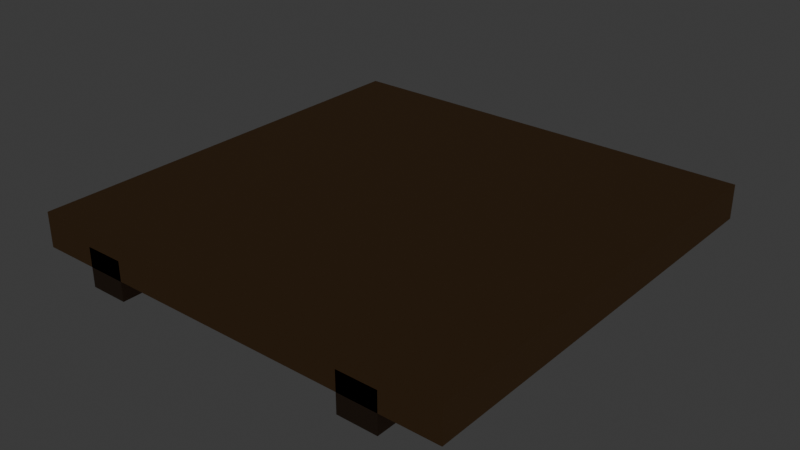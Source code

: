 # Source: source.blend  (saved by Blender 5.2.44; exported with 4.5.12 LTS)
import bpy
from mathutils import Matrix  # noqa: F401  (used for matrix-valued properties, if any)

bpy.ops.wm.read_factory_settings(use_empty=True)
scene = bpy.context.scene
scene.name = 'Scene'

# ---- collections
col_collection = bpy.data.collections.new('Collection'); scene.collection.children.link(col_collection)
col_terrain_grass_flat = bpy.data.collections.new('terrain-grass-flat'); scene.collection.children.link(col_terrain_grass_flat)
col_terrain_grass_block = bpy.data.collections.new('terrain-grass-block'); scene.collection.children.link(col_terrain_grass_block)
col_terrain_grass_edge = bpy.data.collections.new('terrain-grass-edge'); scene.collection.children.link(col_terrain_grass_edge)
col_terrain_grass_outer_corner = bpy.data.collections.new('terrain-grass-outer-corner'); scene.collection.children.link(col_terrain_grass_outer_corner)
col_terrain_grass_inner_corner = bpy.data.collections.new('terrain-grass-inner-corner'); scene.collection.children.link(col_terrain_grass_inner_corner)
col_terrain_grass_slope = bpy.data.collections.new('terrain-grass-slope'); scene.collection.children.link(col_terrain_grass_slope)
col_terrain_grass_stairs = bpy.data.collections.new('terrain-grass-stairs'); scene.collection.children.link(col_terrain_grass_stairs)
col_terrain_grass_pillar = bpy.data.collections.new('terrain-grass-pillar'); scene.collection.children.link(col_terrain_grass_pillar)
col_terrain_soil_flat = bpy.data.collections.new('terrain-soil-flat'); scene.collection.children.link(col_terrain_soil_flat)
col_terrain_soil_block = bpy.data.collections.new('terrain-soil-block'); scene.collection.children.link(col_terrain_soil_block)
col_terrain_soil_edge = bpy.data.collections.new('terrain-soil-edge'); scene.collection.children.link(col_terrain_soil_edge)
col_terrain_soil_outer_corner = bpy.data.collections.new('terrain-soil-outer-corner'); scene.collection.children.link(col_terrain_soil_outer_corner)
col_terrain_soil_inner_corner = bpy.data.collections.new('terrain-soil-inner-corner'); scene.collection.children.link(col_terrain_soil_inner_corner)
col_terrain_soil_slope = bpy.data.collections.new('terrain-soil-slope'); scene.collection.children.link(col_terrain_soil_slope)
col_terrain_soil_stairs = bpy.data.collections.new('terrain-soil-stairs'); scene.collection.children.link(col_terrain_soil_stairs)
col_terrain_soil_pillar = bpy.data.collections.new('terrain-soil-pillar'); scene.collection.children.link(col_terrain_soil_pillar)
col_terrain_sand_flat = bpy.data.collections.new('terrain-sand-flat'); scene.collection.children.link(col_terrain_sand_flat)
col_terrain_sand_block = bpy.data.collections.new('terrain-sand-block'); scene.collection.children.link(col_terrain_sand_block)
col_terrain_sand_edge = bpy.data.collections.new('terrain-sand-edge'); scene.collection.children.link(col_terrain_sand_edge)
col_terrain_sand_outer_corner = bpy.data.collections.new('terrain-sand-outer-corner'); scene.collection.children.link(col_terrain_sand_outer_corner)
col_terrain_sand_inner_corner = bpy.data.collections.new('terrain-sand-inner-corner'); scene.collection.children.link(col_terrain_sand_inner_corner)
col_terrain_sand_slope = bpy.data.collections.new('terrain-sand-slope'); scene.collection.children.link(col_terrain_sand_slope)
col_terrain_sand_stairs = bpy.data.collections.new('terrain-sand-stairs'); scene.collection.children.link(col_terrain_sand_stairs)
col_terrain_sand_pillar = bpy.data.collections.new('terrain-sand-pillar'); scene.collection.children.link(col_terrain_sand_pillar)
col_terrain_rock_flat = bpy.data.collections.new('terrain-rock-flat'); scene.collection.children.link(col_terrain_rock_flat)
col_terrain_rock_block = bpy.data.collections.new('terrain-rock-block'); scene.collection.children.link(col_terrain_rock_block)
col_terrain_rock_edge = bpy.data.collections.new('terrain-rock-edge'); scene.collection.children.link(col_terrain_rock_edge)
col_terrain_rock_outer_corner = bpy.data.collections.new('terrain-rock-outer-corner'); scene.collection.children.link(col_terrain_rock_outer_corner)
col_terrain_rock_inner_corner = bpy.data.collections.new('terrain-rock-inner-corner'); scene.collection.children.link(col_terrain_rock_inner_corner)
col_terrain_rock_slope = bpy.data.collections.new('terrain-rock-slope'); scene.collection.children.link(col_terrain_rock_slope)
col_terrain_rock_stairs = bpy.data.collections.new('terrain-rock-stairs'); scene.collection.children.link(col_terrain_rock_stairs)
col_terrain_rock_pillar = bpy.data.collections.new('terrain-rock-pillar'); scene.collection.children.link(col_terrain_rock_pillar)
col_terrain_snow_flat = bpy.data.collections.new('terrain-snow-flat'); scene.collection.children.link(col_terrain_snow_flat)
col_terrain_snow_block = bpy.data.collections.new('terrain-snow-block'); scene.collection.children.link(col_terrain_snow_block)
col_terrain_snow_edge = bpy.data.collections.new('terrain-snow-edge'); scene.collection.children.link(col_terrain_snow_edge)
col_terrain_snow_outer_corner = bpy.data.collections.new('terrain-snow-outer-corner'); scene.collection.children.link(col_terrain_snow_outer_corner)
col_terrain_snow_inner_corner = bpy.data.collections.new('terrain-snow-inner-corner'); scene.collection.children.link(col_terrain_snow_inner_corner)
col_terrain_snow_slope = bpy.data.collections.new('terrain-snow-slope'); scene.collection.children.link(col_terrain_snow_slope)
col_terrain_snow_stairs = bpy.data.collections.new('terrain-snow-stairs'); scene.collection.children.link(col_terrain_snow_stairs)
col_terrain_snow_pillar = bpy.data.collections.new('terrain-snow-pillar'); scene.collection.children.link(col_terrain_snow_pillar)
col_terrain_metal_flat = bpy.data.collections.new('terrain-metal-flat'); scene.collection.children.link(col_terrain_metal_flat)
col_terrain_metal_block = bpy.data.collections.new('terrain-metal-block'); scene.collection.children.link(col_terrain_metal_block)
col_terrain_metal_edge = bpy.data.collections.new('terrain-metal-edge'); scene.collection.children.link(col_terrain_metal_edge)
col_terrain_metal_outer_corner = bpy.data.collections.new('terrain-metal-outer-corner'); scene.collection.children.link(col_terrain_metal_outer_corner)
col_terrain_metal_inner_corner = bpy.data.collections.new('terrain-metal-inner-corner'); scene.collection.children.link(col_terrain_metal_inner_corner)
col_terrain_metal_slope = bpy.data.collections.new('terrain-metal-slope'); scene.collection.children.link(col_terrain_metal_slope)
col_terrain_metal_stairs = bpy.data.collections.new('terrain-metal-stairs'); scene.collection.children.link(col_terrain_metal_stairs)
col_terrain_metal_pillar = bpy.data.collections.new('terrain-metal-pillar'); scene.collection.children.link(col_terrain_metal_pillar)
col_terrain_water_deep = bpy.data.collections.new('terrain-water-deep'); scene.collection.children.link(col_terrain_water_deep)
col_terrain_water_shallow = bpy.data.collections.new('terrain-water-shallow'); scene.collection.children.link(col_terrain_water_shallow)
col_terrain_water_shore = bpy.data.collections.new('terrain-water-shore'); scene.collection.children.link(col_terrain_water_shore)
col_terrain_water_corner = bpy.data.collections.new('terrain-water-corner'); scene.collection.children.link(col_terrain_water_corner)
col_terrain_water_inlet = bpy.data.collections.new('terrain-water-inlet'); scene.collection.children.link(col_terrain_water_inlet)
col_terrain_river_straight = bpy.data.collections.new('terrain-river-straight'); scene.collection.children.link(col_terrain_river_straight)
col_terrain_river_bend = bpy.data.collections.new('terrain-river-bend'); scene.collection.children.link(col_terrain_river_bend)
col_terrain_river_fork = bpy.data.collections.new('terrain-river-fork'); scene.collection.children.link(col_terrain_river_fork)
col_terrain_canal_straight = bpy.data.collections.new('terrain-canal-straight'); scene.collection.children.link(col_terrain_canal_straight)
col_terrain_canal_lock = bpy.data.collections.new('terrain-canal-lock'); scene.collection.children.link(col_terrain_canal_lock)
col_terrain_waterfall = bpy.data.collections.new('terrain-waterfall'); scene.collection.children.link(col_terrain_waterfall)
col_terrain_lava_flat = bpy.data.collections.new('terrain-lava-flat'); scene.collection.children.link(col_terrain_lava_flat)
col_terrain_lava_edge = bpy.data.collections.new('terrain-lava-edge'); scene.collection.children.link(col_terrain_lava_edge)
col_terrain_path_straight = bpy.data.collections.new('terrain-path-straight'); scene.collection.children.link(col_terrain_path_straight)
col_terrain_path_corner = bpy.data.collections.new('terrain-path-corner'); scene.collection.children.link(col_terrain_path_corner)
col_terrain_path_t_junction = bpy.data.collections.new('terrain-path-t-junction'); scene.collection.children.link(col_terrain_path_t_junction)
col_terrain_path_cross = bpy.data.collections.new('terrain-path-cross'); scene.collection.children.link(col_terrain_path_cross)
col_terrain_path_end = bpy.data.collections.new('terrain-path-end'); scene.collection.children.link(col_terrain_path_end)
col_terrain_road_straight = bpy.data.collections.new('terrain-road-straight'); scene.collection.children.link(col_terrain_road_straight)
col_terrain_road_corner = bpy.data.collections.new('terrain-road-corner'); scene.collection.children.link(col_terrain_road_corner)
col_terrain_road_t_junction = bpy.data.collections.new('terrain-road-t-junction'); scene.collection.children.link(col_terrain_road_t_junction)
col_terrain_road_cross = bpy.data.collections.new('terrain-road-cross'); scene.collection.children.link(col_terrain_road_cross)
col_terrain_road_end = bpy.data.collections.new('terrain-road-end'); scene.collection.children.link(col_terrain_road_end)
col_terrain_cobble_straight = bpy.data.collections.new('terrain-cobble-straight'); scene.collection.children.link(col_terrain_cobble_straight)
col_terrain_cobble_corner = bpy.data.collections.new('terrain-cobble-corner'); scene.collection.children.link(col_terrain_cobble_corner)
col_terrain_cobble_t_junction = bpy.data.collections.new('terrain-cobble-t-junction'); scene.collection.children.link(col_terrain_cobble_t_junction)
col_terrain_cobble_cross = bpy.data.collections.new('terrain-cobble-cross'); scene.collection.children.link(col_terrain_cobble_cross)
col_terrain_cobble_end = bpy.data.collections.new('terrain-cobble-end'); scene.collection.children.link(col_terrain_cobble_end)
col_terrain_bridge_wood = bpy.data.collections.new('terrain-bridge-wood'); scene.collection.children.link(col_terrain_bridge_wood)
col_terrain_bridge_stone = bpy.data.collections.new('terrain-bridge-stone'); scene.collection.children.link(col_terrain_bridge_stone)
col_terrain_bridge_metal = bpy.data.collections.new('terrain-bridge-metal'); scene.collection.children.link(col_terrain_bridge_metal)
col_terrain_bridge_ramp = bpy.data.collections.new('terrain-bridge-ramp'); scene.collection.children.link(col_terrain_bridge_ramp)
col_architecture_village_floor = bpy.data.collections.new('architecture-village-floor'); scene.collection.children.link(col_architecture_village_floor)
col_architecture_village_ceiling = bpy.data.collections.new('architecture-village-ceiling'); scene.collection.children.link(col_architecture_village_ceiling)

# ---- materials (node trees are filled in below, after node groups)
mat_poly_surface = bpy.data.materials.new('poly.surface')
mat_poly_metal = bpy.data.materials.new('poly.metal')
mat_poly_glass = bpy.data.materials.new('poly.glass')
mat_poly_light = bpy.data.materials.new('poly.light')

# ---- material node trees
mat_poly_surface.use_nodes = True; mat_poly_surface.node_tree.nodes.clear()
_N = mat_poly_surface.node_tree.nodes; _L = mat_poly_surface.node_tree.links
n0 = _N.new('ShaderNodeBsdfPrincipled'); n0.name = 'Principled BSDF'; n0.location = (-200, 100)
n0.inputs[2].default_value = 0.8
n0.inputs[10].default_value = 0.005
n1 = _N.new('ShaderNodeOutputMaterial'); n1.name = 'Material Output'; n1.location = (200, 100)
n2 = _N.new('ShaderNodeVertexColor'); n2.name = 'Palette'; n2.location = (0, 0)
n2.layer_name = 'Color'
_L.new(n0.outputs[0], n1.inputs[0])
_L.new(n2.outputs[0], n0.inputs[0])
n1.is_active_output = True
mat_poly_metal.use_nodes = True; mat_poly_metal.node_tree.nodes.clear()
_N = mat_poly_metal.node_tree.nodes; _L = mat_poly_metal.node_tree.links
n0 = _N.new('ShaderNodeBsdfPrincipled'); n0.name = 'Principled BSDF'; n0.location = (-200, 100)
n0.inputs[1].default_value = 0.5
n0.inputs[2].default_value = 0.4
n0.inputs[10].default_value = 0.005
n1 = _N.new('ShaderNodeOutputMaterial'); n1.name = 'Material Output'; n1.location = (200, 100)
n2 = _N.new('ShaderNodeVertexColor'); n2.name = 'Palette'; n2.location = (0, 0)
n2.layer_name = 'Color'
_L.new(n0.outputs[0], n1.inputs[0])
_L.new(n2.outputs[0], n0.inputs[0])
n1.is_active_output = True
mat_poly_glass.use_nodes = True; mat_poly_glass.node_tree.nodes.clear()
_N = mat_poly_glass.node_tree.nodes; _L = mat_poly_glass.node_tree.links
n0 = _N.new('ShaderNodeBsdfPrincipled'); n0.name = 'Principled BSDF'; n0.location = (-200, 100)
n0.inputs[1].default_value = 0.25
n0.inputs[2].default_value = 0.22
n0.inputs[10].default_value = 0.005
n1 = _N.new('ShaderNodeOutputMaterial'); n1.name = 'Material Output'; n1.location = (200, 100)
n2 = _N.new('ShaderNodeVertexColor'); n2.name = 'Palette'; n2.location = (0, 0)
n2.layer_name = 'Color'
_L.new(n0.outputs[0], n1.inputs[0])
_L.new(n2.outputs[0], n0.inputs[0])
n1.is_active_output = True
mat_poly_light.use_nodes = True; mat_poly_light.node_tree.nodes.clear()
_N = mat_poly_light.node_tree.nodes; _L = mat_poly_light.node_tree.links
n0 = _N.new('ShaderNodeBsdfPrincipled'); n0.name = 'Principled BSDF'; n0.location = (-200, 100)
n0.inputs[10].default_value = 0.005
n0.inputs[28].default_value = 1.5
n1 = _N.new('ShaderNodeOutputMaterial'); n1.name = 'Material Output'; n1.location = (200, 100)
n2 = _N.new('ShaderNodeVertexColor'); n2.name = 'Palette'; n2.location = (0, 0)
n2.layer_name = 'Color'
_L.new(n0.outputs[0], n1.inputs[0])
_L.new(n2.outputs[0], n0.inputs[0])
_L.new(n2.outputs[0], n0.inputs[27])
n1.is_active_output = True

# ---- world
world_world = bpy.data.worlds.new('World'); scene.world = world_world
world_world.use_nodes = True; world_world.node_tree.nodes.clear()
_N = world_world.node_tree.nodes; _L = world_world.node_tree.links
n0 = _N.new('ShaderNodeOutputWorld'); n0.name = 'World Output'; n0.location = (200, 100)
n1 = _N.new('ShaderNodeBackground'); n1.name = 'Background'; n1.location = (-200, 100)
n1.inputs[0].default_value = (0.05088, 0.05088, 0.05088, 1.0)
_L.new(n1.outputs[0], n0.inputs[0])
n0.is_active_output = True
world_world.color = (0.05088, 0.05088, 0.05088)
world_world.sun_shadow_jitter_overblur = 0.0

# ---- meshes
me_architecture_village_ceiling__body = bpy.data.meshes.new('architecture-village-ceiling__body')
me_architecture_village_ceiling__body.from_pydata([(-1.0, 1.0, -0.16), (-1.0, -1.0, -0.16), (-1.0, 1.0, 0.0), (-1.0, -1.0, 0.0), (1.0, 1.0, -0.16), (1.0, -1.0, -0.16), (1.0, 1.0, 0.0), (1.0, -1.0, 0.0), (-0.74, 1.0, -0.25), (-0.74, -1.0, -0.25), (-0.74, 1.0, -0.07), (-0.74, -1.0, -0.07), (-0.56, 1.0, -0.25), (-0.56, -1.0, -0.25), (-0.56, 1.0, -0.07), (-0.56, -1.0, -0.07), (0.56, 1.0, -0.25), (0.56, -1.0, -0.25), (0.56, 1.0, -0.07), (0.56, -1.0, -0.07), (0.74, 1.0, -0.25), (0.74, -1.0, -0.25), (0.74, 1.0, -0.07), (0.74, -1.0, -0.07)], [], [(0, 1, 3, 2), (2, 3, 7, 6), (6, 7, 5, 4), (4, 5, 1, 0), (2, 6, 4, 0), (7, 3, 1, 5), (8, 9, 11, 10), (10, 11, 15, 14), (14, 15, 13, 12), (12, 13, 9, 8), (10, 14, 12, 8), (15, 11, 9, 13), (16, 17, 19, 18), (18, 19, 23, 22), (22, 23, 21, 20), (20, 21, 17, 16), (18, 22, 20, 16), (23, 19, 17, 21)])
_ca = me_architecture_village_ceiling__body.color_attributes.new('Color', 'FLOAT_COLOR', 'CORNER')
_ca.data.foreach_set('color', [0.4287, 0.2346, 0.09759, 1.0, 0.4287, 0.2346, 0.09759, 1.0, 0.4287, 0.2346, 0.09759, 1.0, 0.4287, 0.2346, 0.09759, 1.0, 0.4287, 0.2346, 0.09759, 1.0, 0.4287, 0.2346, 0.09759, 1.0, 0.4287, 0.2346, 0.09759, 1.0, 0.4287, 0.2346, 0.09759, 1.0, 0.4287, 0.2346, 0.09759, 1.0, 0.4287, 0.2346, 0.09759, 1.0, 0.4287, 0.2346, 0.09759, 1.0, 0.4287, 0.2346, 0.09759, 1.0, 0.4287, 0.2346, 0.09759, 1.0, 0.4287, 0.2346, 0.09759, 1.0, 0.4287, 0.2346, 0.09759, 1.0, 0.4287, 0.2346, 0.09759, 1.0, 0.4287, 0.2346, 0.09759, 1.0, 0.4287, 0.2346, 0.09759, 1.0, 0.4287, 0.2346, 0.09759, 1.0, 0.4287, 0.2346, 0.09759, 1.0, 0.4287, 0.2346, 0.09759, 1.0, 0.4287, 0.2346, 0.09759, 1.0, 0.4287, 0.2346, 0.09759, 1.0, 0.4287, 0.2346, 0.09759, 1.0, 0.1878, 0.117, 0.07227, 1.0, 0.1878, 0.117, 0.07227, 1.0, 0.1878, 0.117, 0.07227, 1.0, 0.1878, 0.117, 0.07227, 1.0, 0.1878, 0.117, 0.07227, 1.0, 0.1878, 0.117, 0.07227, 1.0, 0.1878, 0.117, 0.07227, 1.0, 0.1878, 0.117, 0.07227, 1.0, 0.1878, 0.117, 0.07227, 1.0, 0.1878, 0.117, 0.07227, 1.0, 0.1878, 0.117, 0.07227, 1.0, 0.1878, 0.117, 0.07227, 1.0, 0.1878, 0.117, 0.07227, 1.0, 0.1878, 0.117, 0.07227, 1.0, 0.1878, 0.117, 0.07227, 1.0, 0.1878, 0.117, 0.07227, 1.0, 0.1878, 0.117, 0.07227, 1.0, 0.1878, 0.117, 0.07227, 1.0, 0.1878, 0.117, 0.07227, 1.0, 0.1878, 0.117, 0.07227, 1.0, 0.1878, 0.117, 0.07227, 1.0, 0.1878, 0.117, 0.07227, 1.0, 0.1878, 0.117, 0.07227, 1.0, 0.1878, 0.117, 0.07227, 1.0, 0.1878, 0.117, 0.07227, 1.0, 0.1878, 0.117, 0.07227, 1.0, 0.1878, 0.117, 0.07227, 1.0, 0.1878, 0.117, 0.07227, 1.0, 0.1878, 0.117, 0.07227, 1.0, 0.1878, 0.117, 0.07227, 1.0, 0.1878, 0.117, 0.07227, 1.0, 0.1878, 0.117, 0.07227, 1.0, 0.1878, 0.117, 0.07227, 1.0, 0.1878, 0.117, 0.07227, 1.0, 0.1878, 0.117, 0.07227, 1.0, 0.1878, 0.117, 0.07227, 1.0, 0.1878, 0.117, 0.07227, 1.0, 0.1878, 0.117, 0.07227, 1.0, 0.1878, 0.117, 0.07227, 1.0, 0.1878, 0.117, 0.07227, 1.0, 0.1878, 0.117, 0.07227, 1.0, 0.1878, 0.117, 0.07227, 1.0, 0.1878, 0.117, 0.07227, 1.0, 0.1878, 0.117, 0.07227, 1.0, 0.1878, 0.117, 0.07227, 1.0, 0.1878, 0.117, 0.07227, 1.0, 0.1878, 0.117, 0.07227, 1.0, 0.1878, 0.117, 0.07227, 1.0])
me_architecture_village_ceiling__body.materials.append(mat_poly_surface)
me_architecture_village_ceiling__body.materials.append(mat_poly_metal)
me_architecture_village_ceiling__body.materials.append(mat_poly_glass)
me_architecture_village_ceiling__body.materials.append(mat_poly_light)
me_architecture_village_ceiling__body.update()

# ---- objects
ob_architecture_village_ceiling = bpy.data.objects.new('architecture-village-ceiling', None)
ob_architecture_village_ceiling__body = bpy.data.objects.new('architecture-village-ceiling__body', me_architecture_village_ceiling__body)

# ---- transforms, parenting, visibility, modifiers, constraints
ob_architecture_village_ceiling.location = (0.0, 0.0, 0.0)
ob_architecture_village_ceiling__body.parent = ob_architecture_village_ceiling
ob_architecture_village_ceiling__body.location = (0.0, 0.0, 0.0)

# ---- collection membership
col_architecture_village_ceiling.objects.link(ob_architecture_village_ceiling)
col_architecture_village_ceiling.objects.link(ob_architecture_village_ceiling__body)

# ---- scene / render settings (as saved in the file)
scene.frame_start = 1; scene.frame_end = 250; scene.frame_set(1)
scene.render.engine = 'BLENDER_EEVEE_NEXT'
scene.render.fps = 30
scene.render.bake_bias = 0.0
scene.render.bake_samples = 0
scene.render.compositor_device = 'GPU'
scene.eevee.use_volume_custom_range = False
scene.eevee.fast_gi_thickness_near = 0.1
scene.eevee.fast_gi_thickness_far = 0.0
scene.eevee.ray_tracing_options.screen_trace_thickness = 0.1
bpy.context.view_layer.update()

# ---- added for rendering (the .blend has no active camera): camera
cam_auto = bpy.data.cameras.new('AutoCamera')
cam_auto.lens = 50.0
cam_auto.sensor_width = 36.0
cam_auto.clip_end = 1000.0
ob_auto_camera = bpy.data.objects.new('AutoCamera', cam_auto)
scene.collection.objects.link(ob_auto_camera)
ob_auto_camera.location = (2.62713, -3.15256, 1.97671)
ob_auto_camera.rotation_euler = (1.09748, -7.21219e-08, 0.694738)
scene.camera = ob_auto_camera
bpy.context.view_layer.update()
